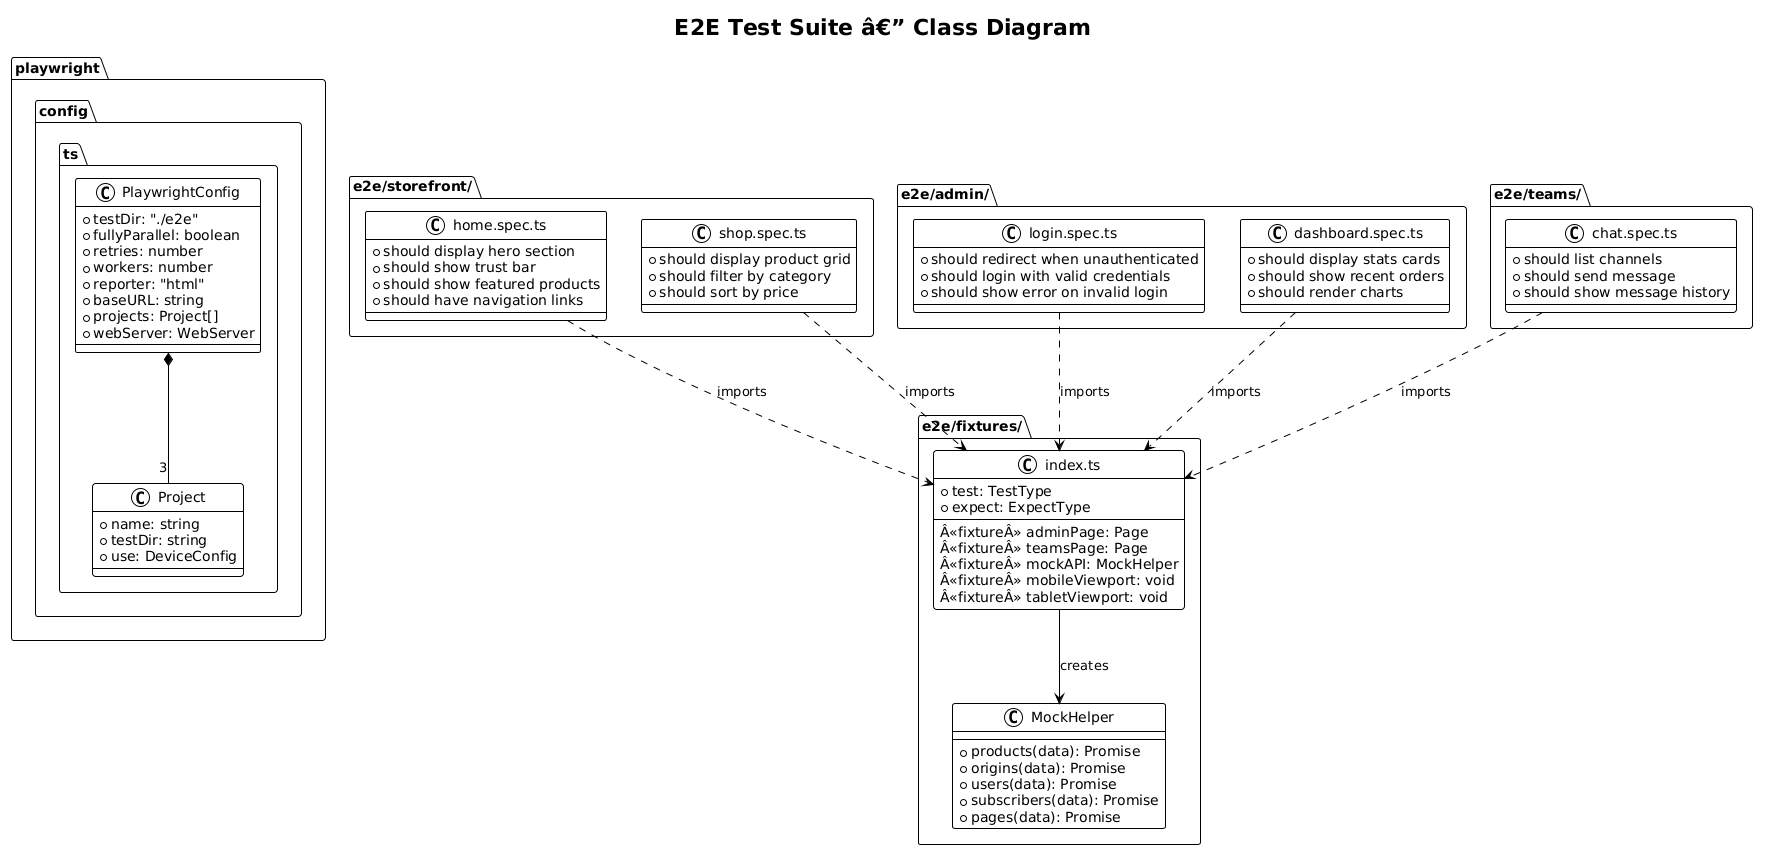

The diagram above was rendered by PlantUML. Its source (embedded in the PNG):
@startuml
!theme plain

title E2E Test Suite â€” Class Diagram

package "playwright.config.ts" {
    class PlaywrightConfig {
        + testDir: "./e2e"
        + fullyParallel: boolean
        + retries: number
        + workers: number
        + reporter: "html"
        + baseURL: string
        + projects: Project[]
        + webServer: WebServer
    }

    class Project {
        + name: string
        + testDir: string
        + use: DeviceConfig
    }
}

package "e2e/fixtures/" {
    class "index.ts" as Fixtures {
        + test: TestType
        + expect: ExpectType
        --
        Â«fixtureÂ» adminPage: Page
        Â«fixtureÂ» teamsPage: Page
        Â«fixtureÂ» mockAPI: MockHelper
        Â«fixtureÂ» mobileViewport: void
        Â«fixtureÂ» tabletViewport: void
    }

    class MockHelper {
        + products(data): Promise
        + origins(data): Promise
        + users(data): Promise
        + subscribers(data): Promise
        + pages(data): Promise
    }
}

package "e2e/storefront/" {
    class "home.spec.ts" as HomeSpec {
        + should display hero section
        + should show trust bar
        + should show featured products
        + should have navigation links
    }

    class "shop.spec.ts" as ShopSpec {
        + should display product grid
        + should filter by category
        + should sort by price
    }
}

package "e2e/admin/" {
    class "login.spec.ts" as LoginSpec {
        + should redirect when unauthenticated
        + should login with valid credentials
        + should show error on invalid login
    }

    class "dashboard.spec.ts" as DashSpec {
        + should display stats cards
        + should show recent orders
        + should render charts
    }
}

package "e2e/teams/" {
    class "chat.spec.ts" as ChatSpec {
        + should list channels
        + should send message
        + should show message history
    }
}

PlaywrightConfig *-- "3" Project
Fixtures --> MockHelper : creates
HomeSpec ..> Fixtures : imports
ShopSpec ..> Fixtures : imports
LoginSpec ..> Fixtures : imports
DashSpec ..> Fixtures : imports
ChatSpec ..> Fixtures : imports
@enduml